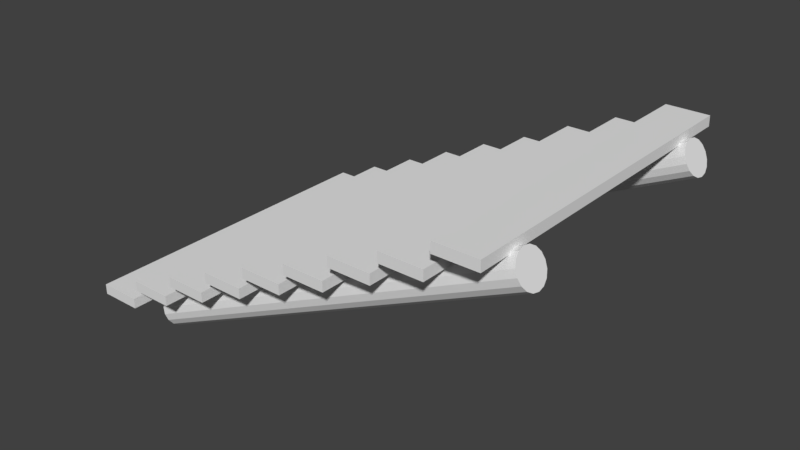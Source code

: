 # Source: WoodenStairs.blend  (saved by Blender 2.78.0; exported with 4.5.12 LTS)
import bpy
from mathutils import Matrix  # noqa: F401  (used for matrix-valued properties, if any)

bpy.ops.wm.read_factory_settings(use_empty=True)
scene = bpy.context.scene
scene.name = 'Scene'

# ---- collections
col_collection_1 = bpy.data.collections.new('Collection 1'); scene.collection.children.link(col_collection_1)

# ---- materials (node trees are filled in below, after node groups)
mat_material = bpy.data.materials.new('Material')
mat_material.alpha_threshold = 0.0
mat_material.use_transparent_shadow = False
mat_material.roughness = 0.5
mat_material.line_color = (0.0, 0.0, 0.0, 1.0)

# ---- material node trees

# ---- world
world_world = bpy.data.worlds.new('World'); scene.world = world_world
world_world.color = (0.05088, 0.05088, 0.05088)
world_world.use_sun_shadow = False
world_world.sun_shadow_jitter_overblur = 0.0
world_world.cycles.sampling_method = 'MANUAL'

# ---- meshes
me_cylinder_000 = bpy.data.meshes.new('Cylinder.000')
me_cylinder_000.from_pydata([(5.799, 0.1395, -4.288), (5.799, 0.1388, 3.944), (4.858, 0.5791, 3.944), (4.858, 0.5798, -4.288), (5.906, 0.3667, -4.288), (5.906, 0.366, 3.944), (4.964, 0.8063, 3.944), (4.964, 0.807, -4.288), (7.098, 0.09938, -4.288), (7.098, 0.09871, 3.944), (6.156, 0.539, 3.944), (6.156, 0.5397, -4.288), (7.204, 0.3266, -4.288), (7.204, 0.3259, 3.944), (6.262, 0.7662, 3.944), (6.262, 0.7669, -4.288), (4.504, 0.1494, -4.288), (4.504, 0.1488, 3.944), (3.563, 0.5891, 3.944), (3.563, 0.5897, -4.288), (4.611, 0.3766, -4.288), (4.611, 0.3759, 3.944), (3.669, 0.8163, 3.944), (3.669, 0.8169, -4.288), (3.167, 0.1609, -4.288), (3.167, 0.1602, 3.944), (2.225, 0.6005, 3.944), (2.225, 0.6012, -4.288), (3.273, 0.388, -4.288), (3.273, 0.3874, 3.944), (2.332, 0.8277, 3.944), (2.332, 0.8283, -4.288), (8.426, 0.1327, -4.288), (8.426, 0.1321, 3.944), (7.484, 0.5724, 3.944), (7.484, 0.573, -4.288), (8.532, 0.3599, -4.288), (8.532, 0.3592, 3.944), (7.591, 0.7996, 3.944), (7.591, 0.8002, -4.288), (1.787, 0.1773, -4.288), (1.787, 0.1767, 3.944), (0.8457, 0.617, 3.944), (0.8457, 0.6176, -4.288), (1.894, 0.4045, -4.288), (1.894, 0.4038, 3.944), (0.9519, 0.8442, 3.944), (0.9519, 0.8448, -4.288), (9.757, 0.09279, -4.288), (9.757, 0.09212, 3.944), (8.816, 0.5324, 3.944), (8.816, 0.5331, -4.288), (9.864, 0.32, -4.288), (9.864, 0.3193, 3.944), (8.922, 0.7596, 3.944), (8.922, 0.7603, -4.288), (0.4908, 0.2057, -4.288), (0.4908, 0.205, 3.944), (-0.451, 0.6453, 3.944), (-0.451, 0.646, -4.288), (0.597, 0.4329, -4.288), (0.597, 0.4322, 3.944), (-0.3448, 0.8725, 3.944), (-0.3448, 0.8732, -4.288), (11.09, 0.1413, -4.288), (11.09, 0.1407, 3.944), (10.14, 0.581, 3.944), (10.14, 0.5816, -4.288), (11.19, 0.3685, -4.288), (11.19, 0.3678, 3.944), (10.25, 0.8082, 3.944), (10.25, 0.8088, -4.288), (11.28, 0.2105, 2.922), (0.6052, 0.2105, 2.919), (11.28, 0.1783, 3.084), (0.6051, 0.1784, 3.081), (11.28, 0.0867, 3.221), (0.605, 0.08677, 3.218), (11.28, -0.05036, 3.313), (0.605, -0.0503, 3.31), (11.28, -0.212, 3.345), (0.605, -0.212, 3.342), (11.28, -0.3737, 3.313), (0.605, -0.3736, 3.31), (11.28, -0.5108, 3.221), (0.605, -0.5107, 3.218), (11.28, -0.6023, 3.084), (0.605, -0.6023, 3.081), (11.28, -0.6345, 2.922), (0.605, -0.6344, 2.919), (11.28, -0.6023, 2.761), (0.6051, -0.6022, 2.757), (11.28, -0.5107, 2.624), (0.6051, -0.5107, 2.62), (11.28, -0.3737, 2.532), (0.6052, -0.3736, 2.529), (11.28, -0.212, 2.5), (0.6052, -0.2119, 2.497), (11.28, -0.0503, 2.532), (0.6052, -0.05023, 2.529), (11.28, 0.08675, 2.624), (0.6052, 0.08682, 2.62), (11.28, 0.1783, 2.761), (0.6052, 0.1784, 2.758), (11.28, 0.211, -3.113), (0.6052, 0.211, -3.117), (11.28, 0.1788, -2.952), (0.6051, 0.1789, -2.955), (11.28, 0.08719, -2.815), (0.605, 0.08726, -2.818), (11.28, -0.04987, -2.723), (0.605, -0.0498, -2.726), (11.28, -0.2116, -2.691), (0.605, -0.2115, -2.694), (11.28, -0.3732, -2.723), (0.605, -0.3732, -2.726), (11.28, -0.5103, -2.815), (0.605, -0.5102, -2.818), (11.28, -0.6018, -2.952), (0.605, -0.6018, -2.955), (11.28, -0.634, -3.113), (0.605, -0.6339, -3.117), (11.28, -0.6018, -3.275), (0.6051, -0.6018, -3.278), (11.28, -0.5102, -3.412), (0.6051, -0.5102, -3.415), (11.28, -0.3732, -3.504), (0.6052, -0.3731, -3.507), (11.28, -0.2115, -3.536), (0.6052, -0.2114, -3.539), (11.28, -0.04981, -3.504), (0.6052, -0.04974, -3.507), (11.28, 0.08724, -3.412), (0.6052, 0.08731, -3.415), (11.28, 0.1788, -3.275), (0.6052, 0.1789, -3.278)], [], [(0, 1, 2, 3), (4, 7, 6, 5), (0, 4, 5, 1), (1, 5, 6, 2), (2, 6, 7, 3), (4, 0, 3, 7), (8, 9, 10, 11), (12, 15, 14, 13), (8, 12, 13, 9), (9, 13, 14, 10), (10, 14, 15, 11), (12, 8, 11, 15), (16, 17, 18, 19), (20, 23, 22, 21), (16, 20, 21, 17), (17, 21, 22, 18), (18, 22, 23, 19), (20, 16, 19, 23), (24, 25, 26, 27), (28, 31, 30, 29), (24, 28, 29, 25), (25, 29, 30, 26), (26, 30, 31, 27), (28, 24, 27, 31), (32, 33, 34, 35), (36, 39, 38, 37), (32, 36, 37, 33), (33, 37, 38, 34), (34, 38, 39, 35), (36, 32, 35, 39), (40, 41, 42, 43), (44, 47, 46, 45), (40, 44, 45, 41), (41, 45, 46, 42), (42, 46, 47, 43), (44, 40, 43, 47), (48, 49, 50, 51), (52, 55, 54, 53), (48, 52, 53, 49), (49, 53, 54, 50), (50, 54, 55, 51), (52, 48, 51, 55), (56, 57, 58, 59), (60, 63, 62, 61), (56, 60, 61, 57), (57, 61, 62, 58), (58, 62, 63, 59), (60, 56, 59, 63), (64, 65, 66, 67), (68, 71, 70, 69), (64, 68, 69, 65), (65, 69, 70, 66), (66, 70, 71, 67), (68, 64, 67, 71), (72, 73, 75, 74), (74, 75, 77, 76), (76, 77, 79, 78), (78, 79, 81, 80), (80, 81, 83, 82), (82, 83, 85, 84), (84, 85, 87, 86), (86, 87, 89, 88), (88, 89, 91, 90), (90, 91, 93, 92), (92, 93, 95, 94), (94, 95, 97, 96), (96, 97, 99, 98), (98, 99, 101, 100), (75, 73, 103, 101, 99, 97, 95, 93, 91, 89, 87, 85, 83, 81, 79, 77), (100, 101, 103, 102), (102, 103, 73, 72), (72, 74, 76, 78, 80, 82, 84, 86, 88, 90, 92, 94, 96, 98, 100, 102), (104, 105, 107, 106), (106, 107, 109, 108), (108, 109, 111, 110), (110, 111, 113, 112), (112, 113, 115, 114), (114, 115, 117, 116), (116, 117, 119, 118), (118, 119, 121, 120), (120, 121, 123, 122), (122, 123, 125, 124), (124, 125, 127, 126), (126, 127, 129, 128), (128, 129, 131, 130), (130, 131, 133, 132), (107, 105, 135, 133, 131, 129, 127, 125, 123, 121, 119, 117, 115, 113, 111, 109), (132, 133, 135, 134), (134, 135, 105, 104), (104, 106, 108, 110, 112, 114, 116, 118, 120, 122, 124, 126, 128, 130, 132, 134)])
_uv = me_cylinder_000.uv_layers.new(name='UVMap')
_uv.uv.foreach_set('vector', [-1.241e-06, 0.8749, 8.026e-06, 0.7578, 0.02987, 0.7578, 0.02986, 0.8749, 0.05976, 0.8749, 0.0299, 0.8749, 0.02991, 0.7578, 0.05977, 0.7578, 0.1201, 0.7575, 0.1246, 0.7575, 0.1246, 0.8748, 0.1201, 0.8748, 0.03097, 0.7497, 0.03097, 0.7579, 0.0002507, 0.7579, 0.0002507, 0.7497, 0.1245, 0.8747, 0.12, 0.8747, 0.12, 0.7574, 0.1245, 0.7574, 0.03104, 0.75, 0.03104, 0.758, 0.0004022, 0.758, 0.0004022, 0.75, -1.241e-06, 0.8749, 8.026e-06, 0.7578, 0.02987, 0.7578, 0.02986, 0.8749, 0.05976, 0.8749, 0.0299, 0.8749, 0.02991, 0.7578, 0.05977, 0.7578, 0.1201, 0.7575, 0.1246, 0.7575, 0.1246, 0.8748, 0.1201, 0.8748, 0.03097, 0.7497, 0.03097, 0.7579, 0.0002507, 0.7579, 0.0002507, 0.7497, 0.1245, 0.8747, 0.12, 0.8747, 0.12, 0.7574, 0.1245, 0.7574, 0.03104, 0.75, 0.03104, 0.758, 0.0004022, 0.758, 0.0004022, 0.75, -1.241e-06, 0.8749, 8.026e-06, 0.7578, 0.02987, 0.7578, 0.02986, 0.8749, 0.05976, 0.8749, 0.0299, 0.8749, 0.02991, 0.7578, 0.05977, 0.7578, 0.1201, 0.7575, 0.1246, 0.7575, 0.1246, 0.8748, 0.1201, 0.8748, 0.03097, 0.7497, 0.03097, 0.7579, 0.0002507, 0.7579, 0.0002507, 0.7497, 0.1245, 0.8747, 0.12, 0.8747, 0.12, 0.7574, 0.1245, 0.7574, 0.03104, 0.75, 0.03104, 0.758, 0.0004022, 0.758, 0.0004022, 0.75, -1.241e-06, 0.8749, 8.026e-06, 0.7578, 0.02987, 0.7578, 0.02986, 0.8749, 0.05976, 0.8749, 0.0299, 0.8749, 0.02991, 0.7578, 0.05977, 0.7578, 0.1201, 0.7575, 0.1246, 0.7575, 0.1246, 0.8748, 0.1201, 0.8748, 0.03097, 0.7497, 0.03097, 0.7579, 0.0002507, 0.7579, 0.0002507, 0.7497, 0.1245, 0.8747, 0.12, 0.8747, 0.12, 0.7574, 0.1245, 0.7574, 0.03104, 0.75, 0.03104, 0.758, 0.0004022, 0.758, 0.0004022, 0.75, -1.241e-06, 0.8749, 8.026e-06, 0.7578, 0.02987, 0.7578, 0.02986, 0.8749, 0.05976, 0.8749, 0.0299, 0.8749, 0.02991, 0.7578, 0.05977, 0.7578, 0.1201, 0.7575, 0.1246, 0.7575, 0.1246, 0.8748, 0.1201, 0.8748, 0.03097, 0.7497, 0.03097, 0.7579, 0.0002507, 0.7579, 0.0002507, 0.7497, 0.1245, 0.8747, 0.12, 0.8747, 0.12, 0.7574, 0.1245, 0.7574, 0.03104, 0.75, 0.03104, 0.758, 0.0004022, 0.758, 0.0004022, 0.75, -1.241e-06, 0.8749, 8.026e-06, 0.7578, 0.02987, 0.7578, 0.02986, 0.8749, 0.05976, 0.8749, 0.0299, 0.8749, 0.02991, 0.7578, 0.05977, 0.7578, 0.1201, 0.7575, 0.1246, 0.7575, 0.1246, 0.8748, 0.1201, 0.8748, 0.03097, 0.7497, 0.03097, 0.7579, 0.0002507, 0.7579, 0.0002507, 0.7497, 0.1245, 0.8747, 0.12, 0.8747, 0.12, 0.7574, 0.1245, 0.7574, 0.03104, 0.75, 0.03104, 0.758, 0.0004022, 0.758, 0.0004022, 0.75, -1.241e-06, 0.8749, 8.026e-06, 0.7578, 0.02987, 0.7578, 0.02986, 0.8749, 0.05976, 0.8749, 0.0299, 0.8749, 0.02991, 0.7578, 0.05977, 0.7578, 0.1201, 0.7575, 0.1246, 0.7575, 0.1246, 0.8748, 0.1201, 0.8748, 0.03097, 0.7497, 0.03097, 0.7579, 0.0002507, 0.7579, 0.0002507, 0.7497, 0.1245, 0.8747, 0.12, 0.8747, 0.12, 0.7574, 0.1245, 0.7574, 0.03104, 0.75, 0.03104, 0.758, 0.0004022, 0.758, 0.0004022, 0.75, -1.241e-06, 0.8749, 8.026e-06, 0.7578, 0.02987, 0.7578, 0.02986, 0.8749, 0.05976, 0.8749, 0.0299, 0.8749, 0.02991, 0.7578, 0.05977, 0.7578, 0.1201, 0.7575, 0.1246, 0.7575, 0.1246, 0.8748, 0.1201, 0.8748, 0.03097, 0.7497, 0.03097, 0.7579, 0.0002507, 0.7579, 0.0002507, 0.7497, 0.1245, 0.8747, 0.12, 0.8747, 0.12, 0.7574, 0.1245, 0.7574, 0.03104, 0.75, 0.03104, 0.758, 0.0004022, 0.758, 0.0004022, 0.75, -1.241e-06, 0.8749, 8.026e-06, 0.7578, 0.02987, 0.7578, 0.02986, 0.8749, 0.05976, 0.8749, 0.0299, 0.8749, 0.02991, 0.7578, 0.05977, 0.7578, 0.1201, 0.7575, 0.1246, 0.7575, 0.1246, 0.8748, 0.1201, 0.8748, 0.03097, 0.7497, 0.03097, 0.7579, 0.0002507, 0.7579, 0.0002507, 0.7497, 0.1245, 0.8747, 0.12, 0.8747, 0.12, 0.7574, 0.1245, 0.7574, 0.03104, 0.75, 0.03104, 0.758, 0.0004022, 0.758, 0.0004022, 0.75, 0.2467, 0.9143, 0.1275, 0.9147, 0.1266, 0.9089, 0.2458, 0.9086, 0.2458, 0.9086, 0.1266, 0.9089, 0.1264, 0.9035, 0.2443, 0.9033, 0.2443, 0.9033, 0.1264, 0.9035, 0.1265, 0.8996, 0.2445, 0.8993, 0.2483, 0.9574, 0.1277, 0.9576, 0.1294, 0.9511, 0.2472, 0.951, 0.2472, 0.951, 0.1294, 0.9511, 0.1291, 0.9454, 0.2464, 0.9463, 0.2464, 0.9463, 0.1291, 0.9454, 0.1274, 0.9401, 0.246, 0.9403, 0.1281, 0.8749, 0.2486, 0.8749, 0.2475, 0.879, 0.1285, 0.8792, 0.1285, 0.8792, 0.2475, 0.879, 0.2455, 0.8845, 0.1288, 0.8844, 0.1288, 0.8844, 0.2455, 0.8845, 0.2462, 0.8903, 0.128, 0.89, 0.128, 0.89, 0.2462, 0.8903, 0.2459, 0.8945, 0.1274, 0.8954, 0.1274, 0.8954, 0.2459, 0.8945, 0.2444, 0.8992, 0.1268, 0.8995, 0.2458, 0.9402, 0.1271, 0.94, 0.1268, 0.9349, 0.2461, 0.9346, 0.2461, 0.9346, 0.1268, 0.9349, 0.1271, 0.9293, 0.2463, 0.9288, 0.2463, 0.9288, 0.1271, 0.9293, 0.1271, 0.9239, 0.2469, 0.9239, 0.1409, 0.9991, 0.132, 0.9954, 0.1273, 0.9883, 0.1257, 0.9799, 0.1273, 0.9709, 0.1308, 0.9645, 0.1364, 0.9601, 0.1417, 0.9587, 0.1496, 0.9587, 0.1562, 0.961, 0.1612, 0.9659, 0.1638, 0.9725, 0.1633, 0.9815, 0.1607, 0.9877, 0.1563, 0.9937, 0.15, 0.9973, 0.2469, 0.9239, 0.1271, 0.9239, 0.1277, 0.9202, 0.2472, 0.9191, 0.2472, 0.9191, 0.1277, 0.9202, 0.1275, 0.9147, 0.2467, 0.9143, 0.1364, 0.9601, 0.1417, 0.9587, 0.1496, 0.9587, 0.1562, 0.961, 0.1612, 0.9659, 0.1638, 0.9725, 0.1633, 0.9815, 0.1607, 0.9877, 0.1563, 0.9937, 0.15, 0.9973, 0.1409, 0.9991, 0.132, 0.9954, 0.1273, 0.9883, 0.1257, 0.9799, 0.1273, 0.9709, 0.1308, 0.9645, 0.2467, 0.9143, 0.1275, 0.9147, 0.1266, 0.9089, 0.2458, 0.9086, 0.2458, 0.9086, 0.1266, 0.9089, 0.1264, 0.9035, 0.2443, 0.9033, 0.2443, 0.9033, 0.1264, 0.9035, 0.1265, 0.8996, 0.2445, 0.8993, 0.2483, 0.9574, 0.1277, 0.9576, 0.1294, 0.9511, 0.2472, 0.951, 0.2472, 0.951, 0.1294, 0.9511, 0.1291, 0.9454, 0.2464, 0.9463, 0.2464, 0.9463, 0.1291, 0.9454, 0.1274, 0.9401, 0.246, 0.9403, 0.1281, 0.8749, 0.2486, 0.8749, 0.2475, 0.879, 0.1285, 0.8792, 0.1285, 0.8792, 0.2475, 0.879, 0.2455, 0.8845, 0.1288, 0.8844, 0.1288, 0.8844, 0.2455, 0.8845, 0.2462, 0.8903, 0.128, 0.89, 0.128, 0.89, 0.2462, 0.8903, 0.2459, 0.8945, 0.1274, 0.8954, 0.1274, 0.8954, 0.2459, 0.8945, 0.2444, 0.8992, 0.1268, 0.8995, 0.2458, 0.9402, 0.1271, 0.94, 0.1268, 0.9349, 0.2461, 0.9346, 0.2461, 0.9346, 0.1268, 0.9349, 0.1271, 0.9293, 0.2463, 0.9288, 0.2463, 0.9288, 0.1271, 0.9293, 0.1271, 0.9239, 0.2469, 0.9239, 0.1409, 0.9991, 0.132, 0.9954, 0.1273, 0.9883, 0.1257, 0.9799, 0.1273, 0.9709, 0.1308, 0.9645, 0.1364, 0.9601, 0.1417, 0.9587, 0.1496, 0.9587, 0.1562, 0.961, 0.1612, 0.9659, 0.1638, 0.9725, 0.1633, 0.9815, 0.1607, 0.9877, 0.1563, 0.9937, 0.15, 0.9973, 0.2469, 0.9239, 0.1271, 0.9239, 0.1277, 0.9202, 0.2472, 0.9191, 0.2472, 0.9191, 0.1277, 0.9202, 0.1275, 0.9147, 0.2467, 0.9143, 0.1364, 0.9601, 0.1417, 0.9587, 0.1496, 0.9587, 0.1562, 0.961, 0.1612, 0.9659, 0.1638, 0.9725, 0.1633, 0.9815, 0.1607, 0.9877, 0.1563, 0.9937, 0.15, 0.9973, 0.1409, 0.9991, 0.132, 0.9954, 0.1273, 0.9883, 0.1257, 0.9799, 0.1273, 0.9709, 0.1308, 0.9645])
me_cylinder_000.materials.append(mat_material)
me_cylinder_000.use_remesh_preserve_volume = False
me_cylinder_000.use_remesh_preserve_attributes = False
me_cylinder_000.use_mirror_vertex_groups = False
me_cylinder_000.update()

# ---- objects
ob_model_001 = bpy.data.objects.new('Model.001', me_cylinder_000)

# ---- transforms, parenting, visibility, modifiers, constraints
ob_model_001.location = (0.7639, 0.06634, -0.3678)
ob_model_001.rotation_euler = (1.571, -0.4373, 0.0)
ob_model_001.lineart.crease_threshold = 0.0

# ---- collection membership
col_collection_1.objects.link(ob_model_001)

# ---- scene / render settings (as saved in the file)
scene.frame_start = 1; scene.frame_end = 250; scene.frame_set(1)
scene.render.engine = 'BLENDER_EEVEE_NEXT'
scene.render.resolution_percentage = 50
scene.render.dither_intensity = 0.0
scene.cycles.use_denoising = False
scene.cycles.samples = 128
scene.cycles.sampling_pattern = 'TABULATED_SOBOL'
scene.cycles.light_sampling_threshold = 0.0
scene.cycles.use_adaptive_sampling = False
scene.cycles.use_light_tree = False
scene.cycles.blur_glossy = 0.0
scene.cycles.sample_clamp_indirect = 0.0
scene.view_settings.view_transform = 'Standard'
bpy.context.view_layer.update()

# ---- added for rendering (the .blend has no active camera and no usable light): camera, sun
cam_auto = bpy.data.cameras.new('AutoCamera')
cam_auto.lens = 50.0
cam_auto.sensor_width = 36.0
cam_auto.clip_end = 1000.0
ob_auto_camera = bpy.data.objects.new('AutoCamera', cam_auto)
scene.collection.objects.link(ob_auto_camera)
ob_auto_camera.location = (19.7934, -16.7735, 13.374)
ob_auto_camera.rotation_euler = (1.09748, -7.21219e-08, 0.694738)
scene.camera = ob_auto_camera
light_auto_sun = bpy.data.lights.new('AutoSun', 'SUN')
light_auto_sun.energy = 3.0
light_auto_sun.angle = 0.0523599
ob_auto_sun = bpy.data.objects.new('AutoSun', light_auto_sun)
scene.collection.objects.link(ob_auto_sun)
ob_auto_sun.rotation_euler = (0.872665, 0.174533, 0.523599)
bpy.context.view_layer.update()
